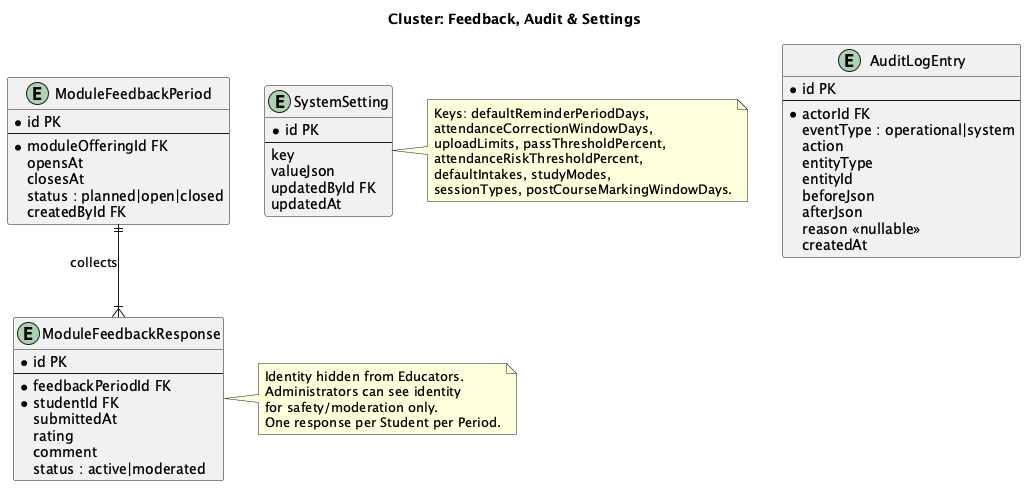

The diagram above was rendered by PlantUML. Its source (embedded in the PNG):
@startuml er-feedback-audit-settings
skinparam linetype ortho
title Cluster: Feedback, Audit & Settings

entity "ModuleFeedbackPeriod" as MFP {
  *id PK
  --
  *moduleOfferingId FK
  opensAt
  closesAt
  status : planned|open|closed
  createdById FK
}

entity "ModuleFeedbackResponse" as MFR {
  *id PK
  --
  *feedbackPeriodId FK
  *studentId FK
  submittedAt
  rating
  comment
  status : active|moderated
}

entity "AuditLogEntry" as ALE {
  *id PK
  --
  *actorId FK
  eventType : operational|system
  action
  entityType
  entityId
  beforeJson
  afterJson
  reason <<nullable>>
  createdAt
}

entity "SystemSetting" as SS {
  *id PK
  --
  key
  valueJson
  updatedById FK
  updatedAt
}

note right of MFR
  Identity hidden from Educators.
  Administrators can see identity
  for safety/moderation only.
  One response per Student per Period.
end note

note right of SS
  Keys: defaultReminderPeriodDays,
  attendanceCorrectionWindowDays,
  uploadLimits, passThresholdPercent,
  attendanceRiskThresholdPercent,
  defaultIntakes, studyModes,
  sessionTypes, postCourseMarkingWindowDays.
end note

MFP ||--|{ MFR  : "collects"

@enduml